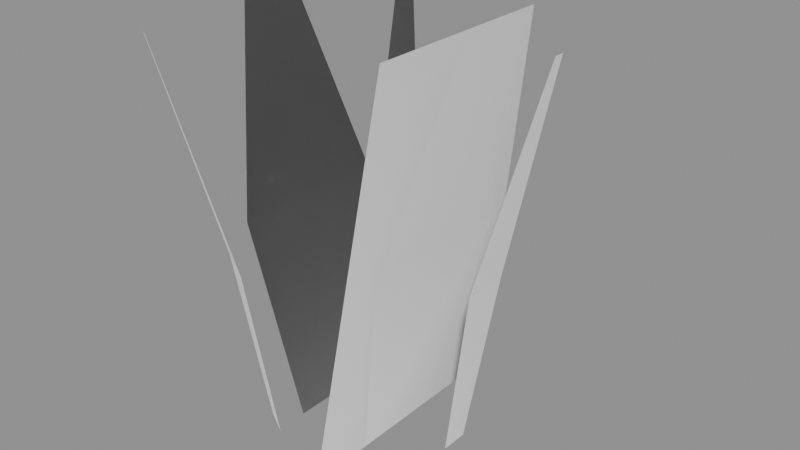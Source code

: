 # Source: prop_grass_b.blend  (saved by Blender 5.2.44; exported with 4.5.12 LTS)
import bpy
from mathutils import Matrix  # noqa: F401  (used for matrix-valued properties, if any)

bpy.ops.wm.read_factory_settings(use_empty=True)
scene = bpy.context.scene
scene.name = 'Scene'

# ---- materials (node trees are filled in below, after node groups)
mat_m_foliagecommon = bpy.data.materials.new('M_FoliageCommon')

# ---- material node trees
mat_m_foliagecommon.use_nodes = True; mat_m_foliagecommon.node_tree.nodes.clear()
_N = mat_m_foliagecommon.node_tree.nodes; _L = mat_m_foliagecommon.node_tree.links
n0 = _N.new('ShaderNodeBsdfPrincipled'); n0.name = 'Principled BSDF'; n0.location = (-200, 100)
n0.inputs[2].default_value = 0.9
n0.inputs[10].default_value = 0.005
n1 = _N.new('ShaderNodeOutputMaterial'); n1.name = 'Material Output'; n1.location = (200, 100)
n2 = _N.new('ShaderNodeVertexColor'); n2.name = 'Color Attribute'; n2.location = (0, 0)
n2.layer_name = 'Color'
_L.new(n0.outputs[0], n1.inputs[0])
n1.is_active_output = True

# ---- meshes
me_sm_grassb_lod0 = bpy.data.meshes.new('SM_GrassB_LOD0')
me_sm_grassb_lod0.from_pydata([(0.2, -0.028, 0.0), (0.2, 0.028, 0.0), (0.2576, -0.046, 0.36), (0.2576, 0.046, 0.36), (0.3728, -0.01, 0.8), (0.3728, 0.01, 0.8), (-0.07575, 0.1872, 0.0), (-0.1242, 0.1592, 0.0), (-0.09004, 0.248, 0.3735), (-0.1697, 0.202, 0.3735), (-0.181, 0.3335, 0.83), (-0.1983, 0.3235, 0.83), (-0.1242, -0.1592, 0.0), (-0.07575, -0.1872, 0.0), (-0.1686, -0.2001, 0.36), (-0.08896, -0.2461, 0.36), (-0.1951, -0.3179, 0.8), (-0.1777, -0.3279, 0.8)], [], [(0, 1, 3, 2), (2, 3, 5, 4), (6, 7, 9, 8), (8, 9, 11, 10), (12, 13, 15, 14), (14, 15, 17, 16)])
_uv = me_sm_grassb_lod0.uv_layers.new(name='UVMap')
_uv.uv.foreach_set('vector', [0.0, 0.0, 1.0, 0.0, 1.0, 0.45, 0.0, 0.45, 0.0, 0.45, 1.0, 0.45, 1.0, 1.0, 0.0, 1.0, 0.0, 0.0, 1.0, 0.0, 1.0, 0.45, 0.0, 0.45, 0.0, 0.45, 1.0, 0.45, 1.0, 1.0, 0.0, 1.0, 0.0, 0.0, 1.0, 0.0, 1.0, 0.45, 0.0, 0.45, 0.0, 0.45, 1.0, 0.45, 1.0, 1.0, 0.0, 1.0])
_ca = me_sm_grassb_lod0.color_attributes.new('Color', 'FLOAT_COLOR', 'CORNER')
_ca.data.foreach_set('color', [0.0, 0.0, 0.0, 1.0, 0.0, 0.0, 0.0, 1.0, 0.45, 0.45, 0.45, 1.0, 0.45, 0.45, 0.45, 1.0, 0.45, 0.45, 0.45, 1.0, 0.45, 0.45, 0.45, 1.0, 1.0, 1.0, 1.0, 1.0, 1.0, 1.0, 1.0, 1.0, 0.0, 0.0, 0.0, 1.0, 0.0, 0.0, 0.0, 1.0, 0.45, 0.45, 0.45, 1.0, 0.45, 0.45, 0.45, 1.0, 0.45, 0.45, 0.45, 1.0, 0.45, 0.45, 0.45, 1.0, 1.0, 1.0, 1.0, 1.0, 1.0, 1.0, 1.0, 1.0, 0.0, 0.0, 0.0, 1.0, 0.0, 0.0, 0.0, 1.0, 0.45, 0.45, 0.45, 1.0, 0.45, 0.45, 0.45, 1.0, 0.45, 0.45, 0.45, 1.0, 0.45, 0.45, 0.45, 1.0, 1.0, 1.0, 1.0, 1.0, 1.0, 1.0, 1.0, 1.0])
me_sm_grassb_lod0.materials.append(mat_m_foliagecommon)
me_sm_grassb_lod0.update()
me_sm_grassb_lod0.normals_split_custom_set([tuple(v) for v in zip(*[iter([0.3132, -0.04382, 0.9487, 0.3131, 0.04868, 0.9485, 0.1503, 0.02684, 0.9883, 0.1503, -0.02688, 0.9883, 0.1503, -0.02677, 0.9883, 0.1503, 0.02673, 0.9883, 0.1076, 0.002878, 0.9942, 0.1076, -0.002834, 0.9942, -0.1186, 0.2931, 0.9487, -0.1972, 0.2477, 0.9485, -0.09617, 0.1144, 0.9888, -0.05093, 0.1405, 0.9888, -0.05102, 0.1405, 0.9888, -0.09609, 0.1144, 0.9888, -0.05534, 0.09014, 0.9944, -0.05043, 0.09297, 0.9944, -0.1945, -0.2493, 0.9487, -0.1144, -0.2955, 0.9485, -0.05188, -0.1435, 0.9883, -0.09841, -0.1167, 0.9883, -0.09833, -0.1168, 0.9883, -0.05199, -0.1435, 0.9883, -0.0513, -0.09461, 0.9942, -0.05625, -0.09176, 0.9942])] * 3)])
me_sm_grassb_lod1 = bpy.data.meshes.new('SM_GrassB_LOD1')
me_sm_grassb_lod1.from_pydata([(0.08, -0.12, 0.0), (0.08, 0.12, 0.0), (0.152, -0.165, 0.4), (0.152, 0.165, 0.4), (0.2384, -0.0525, 0.8), (0.2384, 0.0525, 0.8), (-0.08, 0.12, 0.0), (-0.08, -0.12, 0.0), (-0.1547, 0.165, 0.415), (-0.1547, -0.165, 0.415), (-0.2443, 0.0525, 0.83), (-0.2443, -0.0525, 0.83)], [], [(0, 1, 3, 2), (2, 3, 5, 4), (6, 7, 9, 8), (8, 9, 11, 10)])
_uv = me_sm_grassb_lod1.uv_layers.new(name='UVMap')
_uv.uv.foreach_set('vector', [0.0, 0.0, 1.0, 0.0, 1.0, 0.5, 0.0, 0.5, 0.0, 0.5, 1.0, 0.5, 1.0, 1.0, 0.0, 1.0, 0.0, 0.0, 1.0, 0.0, 1.0, 0.5, 0.0, 0.5, 0.0, 0.5, 1.0, 0.5, 1.0, 1.0, 0.0, 1.0])
_ca = me_sm_grassb_lod1.color_attributes.new('Color', 'FLOAT_COLOR', 'CORNER')
_ca.data.foreach_set('color', [0.0, 0.0, 0.0, 1.0, 0.0, 0.0, 0.0, 1.0, 0.5, 0.5, 0.5, 1.0, 0.5, 0.5, 0.5, 1.0, 0.5, 0.5, 0.5, 1.0, 0.5, 0.5, 0.5, 1.0, 1.0, 1.0, 1.0, 1.0, 1.0, 1.0, 1.0, 1.0, 0.0, 0.0, 0.0, 1.0, 0.0, 0.0, 0.0, 1.0, 0.5, 0.5, 0.5, 1.0, 0.5, 0.5, 0.5, 1.0, 0.5, 0.5, 0.5, 1.0, 0.5, 0.5, 0.5, 1.0, 1.0, 1.0, 1.0, 1.0, 1.0, 1.0, 1.0, 1.0])
me_sm_grassb_lod1.materials.append(mat_m_foliagecommon)
me_sm_grassb_lod1.update()
me_sm_grassb_lod1.normals_split_custom_set([tuple(v) for v in zip(*[iter([0.1754, -0.2631, 0.9487, 0.1754, 0.263, 0.9487, 0.0849, 0.0921, 0.9921, 0.0849, -0.09214, 0.9921, 0.08502, -0.09213, 0.9921, 0.08502, 0.09215, 0.9921, 0.07185, 0.01574, 0.9973, 0.07185, -0.01577, 0.9973, -0.1754, 0.2631, 0.9487, -0.1754, -0.2631, 0.9487, -0.0838, -0.08928, 0.9925, -0.0838, 0.08932, 0.9925, -0.08378, 0.08936, 0.9925, -0.08379, -0.08923, 0.9925, -0.07113, -0.01525, 0.9974, -0.07113, 0.01527, 0.9973])] * 3)])
me_sm_grassb_lod2 = bpy.data.meshes.new('SM_GrassB_LOD2')
me_sm_grassb_lod2.from_pydata([(0.08, -0.25, 0.0), (0.08, 0.25, 0.0), (0.1952, -0.2, 0.8), (0.1952, 0.2, 0.8)], [], [(0, 1, 3, 2)])
_uv = me_sm_grassb_lod2.uv_layers.new(name='UVMap')
_uv.uv.foreach_set('vector', [0.0, 0.0, 1.0, 0.0, 1.0, 1.0, 0.0, 1.0])
_ca = me_sm_grassb_lod2.color_attributes.new('Color', 'FLOAT_COLOR', 'CORNER')
_ca.data.foreach_set('color', [0.0, 0.0, 0.0, 1.0, 0.0, 0.0, 0.0, 1.0, 1.0, 1.0, 1.0, 1.0, 1.0, 1.0, 1.0, 1.0])
me_sm_grassb_lod2.materials.append(mat_m_foliagecommon)
me_sm_grassb_lod2.update()
me_sm_grassb_lod2.normals_split_custom_set([tuple(v) for v in zip(*[iter([0.09637, -0.3012, 0.9487, 0.09638, 0.3011, 0.9487, 0.05831, 0.0596, 0.9965, 0.05831, -0.05956, 0.9965])] * 3)])

# ---- objects
ob_root_prop_grass_b = bpy.data.objects.new('ROOT_prop_grass_b', None)
ob_sm_grassb_lod0 = bpy.data.objects.new('SM_GrassB_LOD0', me_sm_grassb_lod0)
ob_sm_grassb_lod1 = bpy.data.objects.new('SM_GrassB_LOD1', me_sm_grassb_lod1)
ob_sm_grassb_lod2 = bpy.data.objects.new('SM_GrassB_LOD2', me_sm_grassb_lod2)

# ---- transforms, parenting, visibility, modifiers, constraints
ob_root_prop_grass_b.location = (0.0, 0.0, 0.0)
ob_sm_grassb_lod0.parent = ob_root_prop_grass_b
ob_sm_grassb_lod0.location = (0.0, 0.0, 0.0)
ob_sm_grassb_lod1.parent = ob_root_prop_grass_b
ob_sm_grassb_lod1.location = (0.0, 0.0, 0.0)
ob_sm_grassb_lod2.parent = ob_root_prop_grass_b
ob_sm_grassb_lod2.location = (0.0, 0.0, 0.0)

# ---- collection membership
scene.collection.objects.link(ob_root_prop_grass_b)
scene.collection.objects.link(ob_sm_grassb_lod0)
scene.collection.objects.link(ob_sm_grassb_lod1)
scene.collection.objects.link(ob_sm_grassb_lod2)

# ---- scene / render settings (as saved in the file)
scene.frame_start = 1; scene.frame_end = 250; scene.frame_set(1)
scene.render.engine = 'BLENDER_EEVEE_NEXT'
scene.render.bake_bias = 0.0
scene.render.bake_samples = 0
scene.render.compositor_device = 'GPU'
scene.eevee.use_volume_custom_range = False
scene.eevee.fast_gi_thickness_near = 0.1
scene.eevee.fast_gi_thickness_far = 0.0
scene.eevee.ray_tracing_options.screen_trace_thickness = 0.1
bpy.context.view_layer.update()

# ---- added for rendering (the .blend has no active camera and no usable light): camera, sun + grey world if the file has none
cam_auto = bpy.data.cameras.new('AutoCamera')
cam_auto.lens = 50.0
cam_auto.sensor_width = 36.0
cam_auto.clip_end = 1000.0
ob_auto_camera = bpy.data.objects.new('AutoCamera', cam_auto)
scene.collection.objects.link(ob_auto_camera)
ob_auto_camera.location = (1.20008, -1.36021, 1.32368)
ob_auto_camera.rotation_euler = (1.09748, -7.21219e-08, 0.694738)
scene.camera = ob_auto_camera
light_auto_sun = bpy.data.lights.new('AutoSun', 'SUN')
light_auto_sun.energy = 3.0
light_auto_sun.angle = 0.0523599
ob_auto_sun = bpy.data.objects.new('AutoSun', light_auto_sun)
scene.collection.objects.link(ob_auto_sun)
ob_auto_sun.rotation_euler = (0.872665, 0.174533, 0.523599)
if scene.world is None:
    world_auto = bpy.data.worlds.new('AutoWorld')
    world_auto.color = (0.3, 0.3, 0.3)
    scene.world = world_auto
bpy.context.view_layer.update()
